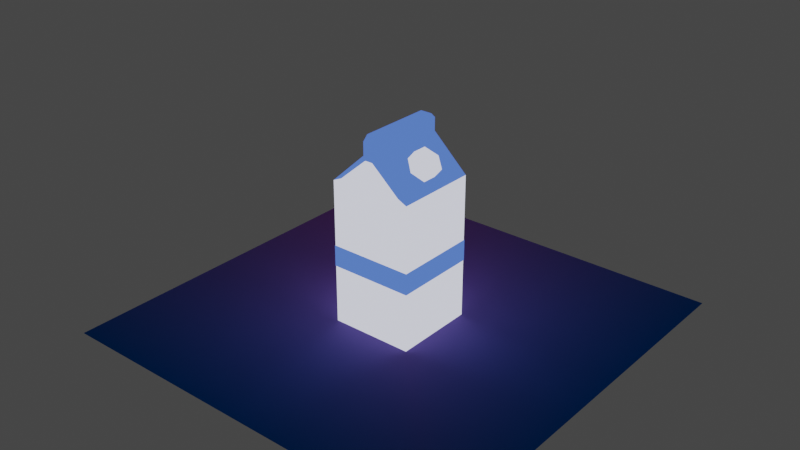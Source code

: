 # Source: milk.blend  (saved by Blender 2.92.15; exported with 4.5.12 LTS)
import bpy
from mathutils import Matrix  # noqa: F401  (used for matrix-valued properties, if any)

bpy.ops.wm.read_factory_settings(use_empty=True)
scene = bpy.context.scene
scene.name = 'Scene'

# ---- materials (node trees are filled in below, after node groups)
mat_defaultmaterial = bpy.data.materials.new('DefaultMaterial')
mat_defaultmaterial.use_backface_culling = True
mat_defaultmaterial.use_transparent_shadow = False
mat_material_004 = bpy.data.materials.new('Material.004')
mat_material_004.use_transparent_shadow = False
mat_material_003 = bpy.data.materials.new('Material.003')
mat_material_003.use_transparent_shadow = False

# ---- material node trees
mat_defaultmaterial.use_nodes = True; mat_defaultmaterial.node_tree.nodes.clear()
_N = mat_defaultmaterial.node_tree.nodes; _L = mat_defaultmaterial.node_tree.links
n0 = _N.new('ShaderNodeBsdfPrincipled'); n0.name = 'Principled BSDF'; n0.location = (10, 300)
n0.distribution = 'GGX'
n0.subsurface_method = 'BURLEY'
n0.inputs[1].default_value = 1.0
n0.inputs[2].default_value = 1.0
n0.inputs[3].default_value = 1.45
n0.inputs[27].default_value = (0.0, 0.0, 0.0, 1.0)
n0.inputs[28].default_value = 1.0
n1 = _N.new('ShaderNodeOutputMaterial'); n1.name = 'Material Output'; n1.location = (320, 270)
n2 = _N.new('ShaderNodeVertexColor'); n2.name = 'Vertex Color'; n2.location = (-450, -30)
n2.layer_name = 'Col'
_L.new(n0.outputs[0], n1.inputs[0])
_L.new(n2.outputs[0], n0.inputs[0])
n1.is_active_output = True
mat_material_004.use_nodes = True; mat_material_004.node_tree.nodes.clear()
_N = mat_material_004.node_tree.nodes; _L = mat_material_004.node_tree.links
n0 = _N.new('ShaderNodeOutputMaterial'); n0.name = 'Material Output'; n0.location = (300, 300)
n1 = _N.new('ShaderNodeEmission'); n1.name = 'Emission'; n1.location = (10, 300)
n1.inputs[0].default_value = (0.8167, 0.8418, 1.0, 1.0)
_L.new(n1.outputs[0], n0.inputs[0])
n0.is_active_output = True
mat_material_003.use_nodes = True; mat_material_003.node_tree.nodes.clear()
_N = mat_material_003.node_tree.nodes; _L = mat_material_003.node_tree.links
n0 = _N.new('ShaderNodeOutputMaterial'); n0.name = 'Material Output'; n0.location = (300, 300)
n1 = _N.new('ShaderNodeEmission'); n1.name = 'Emission'; n1.location = (10, 300)
n1.inputs[0].default_value = (0.08451, 0.1761, 0.6584, 1.0)
_L.new(n1.outputs[0], n0.inputs[0])
n0.is_active_output = True

# ---- world
world_world = bpy.data.worlds.new('World'); scene.world = world_world
world_world.use_nodes = True; world_world.node_tree.nodes.clear()
_N = world_world.node_tree.nodes; _L = world_world.node_tree.links
n0 = _N.new('ShaderNodeOutputWorld'); n0.name = 'World Output'; n0.location = (300, 300)
n1 = _N.new('ShaderNodeBackground'); n1.name = 'Background'; n1.location = (10, 300)
n1.inputs[0].default_value = (0.05088, 0.05088, 0.05088, 1.0)
_L.new(n1.outputs[0], n0.inputs[0])
n0.is_active_output = True
world_world.color = (0.05088, 0.05088, 0.05088)
world_world.use_sun_shadow = False
world_world.sun_shadow_jitter_overblur = 0.0

# ---- meshes
me_mesh_0 = bpy.data.meshes.new('Mesh_0')
me_mesh_0.from_pydata([(0.5, -0.1834, -0.5), (0.5, -0.1834, 0.5), (-0.5, -0.1834, 0.5), (-0.5, -0.1834, -0.5)], [], [(0, 1, 2), (3, 0, 2)])
_uv = me_mesh_0.uv_layers.new(name='UVMap')
_uv.uv.foreach_set('vector', [0.625, 0.75, 0.625, 0.5, 0.875, 0.5, 0.875, 0.75, 0.625, 0.75, 0.875, 0.5])
_ca = me_mesh_0.color_attributes.new('Col', 'BYTE_COLOR', 'CORNER')
_ca.data.foreach_set('color', [0.0, 0.2423, 0.9301, 1.0, 0.0, 0.2423, 0.9301, 1.0, 0.807, 0.2423, 0.9301, 1.0, 0.0, 0.2423, 0.9301, 1.0, 0.0, 0.2423, 0.9301, 1.0, 0.807, 0.2423, 0.9301, 1.0])
me_mesh_0.materials.append(mat_defaultmaterial)
me_mesh_0.use_remesh_fix_poles = True
me_mesh_0.use_remesh_preserve_attributes = False
me_mesh_0.use_mirror_vertex_groups = False
me_mesh_0.update()
me_mesh_0.normals_split_custom_set([tuple(v) for v in zip(*[iter([0.0, -1.0, 0.0, 0.0, -1.0, 0.0, 0.0, -1.0, 0.0, 0.0, -1.0, 0.0, 0.0, -1.0, 0.0, 0.0, -1.0, 0.0])] * 3)])
me_carton = bpy.data.meshes.new('carton')
me_carton.from_pydata([(-0.1, -0.1, 0.0), (0.1, -0.1, 0.0), (-0.1, 0.1, 0.0), (0.1, 0.1, 0.0), (-0.07821, 0.1, 0.36), (-0.07821, -0.1, 0.36), (0.07821, -0.1, 0.36), (0.07821, 0.1, 0.36), (-0.009411, 0.1, 0.42), (-0.009411, -0.1, 0.42), (0.009411, -0.1, 0.42), (0.009411, 0.1, 0.42), (-0.014, 0.08752, 0.4734), (-0.014, 0.1, 0.4609), (-0.014, -0.1, 0.4609), (-0.014, -0.08752, 0.4734), (0.014, -0.08752, 0.4734), (0.014, -0.1, 0.4609), (0.014, 0.1, 0.4609), (0.014, 0.08752, 0.4734), (-0.1, -0.1, 0.35), (0.1, -0.1, 0.35), (0.1, 0.1, 0.35), (-0.1, 0.1, 0.35), (-0.014, -0.1, 0.43), (0.014, -0.1, 0.43), (0.014, 0.1, 0.43), (-0.014, 0.1, 0.43), (0.009411, 0.07, 0.42), (-0.009411, 0.07, 0.42), (-0.009411, -0.07, 0.42), (0.009411, -0.07, 0.42), (0.1, 0.1, 0.1419), (0.1, -0.1, 0.1419), (-0.1, -0.1, 0.1419), (-0.1, 0.1, 0.1419), (0.1, 0.1, 0.1921), (-0.1, -0.1, 0.1921), (0.1, -0.1, 0.1921), (-0.1, 0.1, 0.1921), (0.101, -0.101, 0.1921), (0.101, -0.101, 0.1419), (-0.101, 0.101, 0.1921), (-0.101, 0.101, 0.1419), (-0.101, -0.101, 0.1419), (0.101, 0.101, 0.1419), (0.101, 0.101, 0.1921), (-0.101, -0.101, 0.1921), (0.05, 0.035, 0.38), (0.02678, 0.0175, 0.3995), (0.02678, -0.0175, 0.3995), (0.05, -0.035, 0.38), (0.07322, -0.0175, 0.3605), (0.07322, 0.0175, 0.3605), (0.05249, 0.0175, 0.4301), (0.07571, 0.035, 0.4106), (0.05249, -0.0175, 0.4301), (0.07571, -0.035, 0.4106), (0.09893, -0.0175, 0.3912), (0.09893, 0.0175, 0.3912)], [], [(0, 2, 3, 1), (21, 22, 26, 25), (38, 36, 22, 21), (39, 37, 20, 23), (36, 39, 23, 22), (37, 38, 21, 20), (24, 25, 17, 14), (23, 20, 24, 27), (4, 8, 29), (6, 10, 31), (26, 27, 13, 18), (25, 26, 18, 19, 16, 17), (15, 16, 19, 12), (14, 17, 16, 15), (18, 13, 12, 19), (27, 24, 14, 15, 12, 13), (6, 5, 20, 21), (4, 7, 22, 23), (9, 10, 25, 24), (11, 8, 27, 26), (7, 11, 26, 22), (10, 6, 21, 25), (5, 9, 24, 20), (8, 4, 23, 27), (7, 4, 29, 28), (8, 11, 28, 29), (11, 7, 28), (5, 6, 31, 30), (9, 5, 30), (10, 9, 30, 31), (0, 1, 33, 34), (3, 2, 35, 32), (2, 0, 34, 35), (1, 3, 32, 33), (36, 38, 40, 46), (35, 34, 44, 43), (38, 37, 47, 40), (37, 39, 42, 47), (44, 41, 40, 47), (45, 43, 42, 46), (43, 44, 47, 42), (41, 45, 46, 40), (34, 33, 41, 44), (39, 36, 46, 42), (33, 32, 45, 41), (32, 35, 43, 45), (54, 56, 57, 58, 59, 55), (52, 53, 59, 58), (50, 51, 57, 56), (48, 49, 54, 55), (53, 48, 55, 59), (51, 52, 58, 57), (49, 50, 56, 54)])
me_carton.polygons.foreach_set('material_index', [0, 1, 0, 0, 0, 0, 1, 1, 0, 0, 1, 1, 1, 1, 1, 1, 0, 0, 1, 1, 1, 1, 1, 1, 0, 0, 0, 0, 0, 0, 0, 0, 0, 0, 1, 1, 1, 1, 1, 1, 1, 1, 1, 1, 1, 1, 0, 0, 0, 0, 0, 0, 0])
_uv = me_carton.uv_layers.new(name='UVMap')
_uv.uv.foreach_set('vector', [0.0, 0.0, 0.0, 1.0, 1.0, 1.0, 1.0, 0.0, 1.0, 0.0, 1.0, 1.0, 1.0, 1.0, 1.0, 0.0, 1.0, 0.0, 1.0, 1.0, 1.0, 1.0, 1.0, 0.0, 0.0, 1.0, 0.0, 0.0, 0.0, 0.0, 0.0, 1.0, 1.0, 1.0, 0.0, 1.0, 0.0, 1.0, 1.0, 1.0, 0.0, 0.0, 1.0, 0.0, 1.0, 0.0, 0.0, 0.0, 0.0, 0.0, 1.0, 0.0, 1.0, 0.0, 0.0, 0.0, 0.0, 1.0, 0.0, 0.0, 0.0, 0.0, 0.0, 1.0, 0.07504, 1.0, 0.2387, 1.0, 0.2387, 1.0, 0.925, 0.0, 0.7613, 0.0, 0.7613, 0.0, 1.0, 1.0, 0.0, 1.0, 0.0, 1.0, 1.0, 1.0, 1.0, 0.0, 1.0, 1.0, 1.0, 1.0, 1.0, 0.9376, 1.0, 0.0624, 1.0, 0.0, 0.0, 0.0624, 1.0, 0.0624, 1.0, 0.9376, 0.0, 0.9376, 0.0, 0.0, 1.0, 0.0, 1.0, 0.0624, 0.0, 0.0624, 1.0, 1.0, 0.0, 1.0, 0.0, 0.9376, 1.0, 0.9376, 0.0, 1.0, 0.0, 0.0, 0.0, 0.0, 0.0, 0.0624, 0.0, 0.9376, 0.0, 1.0, 0.925, 0.0, 0.07504, 0.0, 0.0, 0.0, 1.0, 0.0, 0.07504, 1.0, 0.925, 1.0, 1.0, 1.0, 0.0, 1.0, 0.2387, 0.0, 0.7613, 0.0, 1.0, 0.0, 0.0, 0.0, 0.7613, 1.0, 0.2387, 1.0, 0.0, 1.0, 1.0, 1.0, 0.925, 1.0, 0.7613, 1.0, 1.0, 1.0, 1.0, 1.0, 0.7613, 0.0, 0.925, 0.0, 1.0, 0.0, 1.0, 0.0, 0.07504, 0.0, 0.2387, 0.0, 0.0, 0.0, 0.0, 0.0, 0.2387, 1.0, 0.07504, 1.0, 0.0, 1.0, 0.0, 1.0, 0.925, 1.0, 0.07504, 1.0, 0.2387, 1.0, 0.7613, 1.0, 0.2387, 1.0, 0.7613, 1.0, 0.7613, 1.0, 0.2387, 1.0, 0.7613, 1.0, 0.925, 1.0, 0.7613, 1.0, 0.07504, 0.0, 0.925, 0.0, 0.7613, 0.0, 0.2387, 0.0, 0.2387, 0.0, 0.07504, 0.0, 0.2387, 0.0, 0.7613, 0.0, 0.2387, 0.0, 0.2387, 0.0, 0.7613, 0.0, 0.0, 0.0, 1.0, 0.0, 1.0, 0.0, 0.0, 0.0, 1.0, 1.0, 0.0, 1.0, 0.0, 1.0, 1.0, 1.0, 0.0, 1.0, 0.0, 0.0, 0.0, 0.0, 0.0, 1.0, 1.0, 0.0, 1.0, 1.0, 1.0, 1.0, 1.0, 0.0, 1.0, 1.0, 1.0, 0.0, 1.0, 0.0, 1.0, 1.0, 0.0, 1.0, 0.0, 0.0, 0.0, 0.0, 0.0, 1.0, 1.0, 0.0, 0.0, 0.0, 0.0, 0.0, 1.0, 0.0, 0.0, 0.0, 0.0, 1.0, 0.0, 1.0, 0.0, 0.0, 0.0, 0.0, 1.0, 0.0, 1.0, 0.0, 0.0, 0.0, 1.0, 1.0, 0.0, 1.0, 0.0, 1.0, 1.0, 1.0, 0.0, 1.0, 0.0, 0.0, 0.0, 0.0, 0.0, 1.0, 1.0, 0.0, 1.0, 1.0, 1.0, 1.0, 1.0, 0.0, 0.0, 0.0, 1.0, 0.0, 1.0, 0.0, 0.0, 0.0, 0.0, 1.0, 1.0, 1.0, 1.0, 1.0, 0.0, 1.0, 1.0, 0.0, 1.0, 1.0, 1.0, 1.0, 1.0, 0.0, 1.0, 1.0, 0.0, 1.0, 0.0, 1.0, 1.0, 1.0, 0.0, 0.0, 0.0, 0.0, 0.0, 0.0, 0.0, 0.0, 0.0, 0.0, 0.0, 0.0, 0.0, 0.0, 0.0, 0.0, 0.0, 0.0, 0.0, 0.0, 0.0, 0.0, 0.0, 0.0, 0.0, 0.0, 0.0, 0.0, 0.0, 0.0, 0.0, 0.0, 0.0, 0.0, 0.0, 0.0, 0.0, 0.0, 0.0, 0.0, 0.0, 0.0, 0.0, 0.0, 0.0, 0.0, 0.0, 0.0, 0.0, 0.0, 0.0, 0.0, 0.0, 0.0, 0.0, 0.0, 0.0, 0.0, 0.0, 0.0])
me_carton.materials.append(mat_material_004)
me_carton.materials.append(mat_material_003)
me_carton.use_remesh_fix_poles = True
me_carton.use_remesh_preserve_attributes = False
me_carton.use_mirror_vertex_groups = False
me_carton.update()

# ---- objects
ob_counter_surface = bpy.data.objects.new('Counter Surface', None)
ob_submesh_0 = bpy.data.objects.new('SubMesh_0', me_mesh_0)
ob_plane = bpy.data.objects.new('Plane', me_carton)

# ---- transforms, parenting, visibility, modifiers, constraints
ob_counter_surface.location = (0.0, 0.0, 0.0)
ob_counter_surface.rotation_mode = 'QUATERNION'
ob_counter_surface.rotation_quaternion = (0.7071, -0.7071, 0.0, 0.0)
ob_counter_surface.lineart.crease_threshold = 0.0
ob_submesh_0.parent = ob_counter_surface
ob_submesh_0.location = (-9.313e-10, 0.185, -3.799e-08)
ob_submesh_0.rotation_mode = 'QUATERNION'
ob_submesh_0.rotation_quaternion = (1.0, 0.0, 0.0, 0.0)
ob_submesh_0.lineart.crease_threshold = 0.0
ob_plane.location = (0.0, 0.0, 0.0)
ob_plane.lineart.crease_threshold = 0.0

# ---- collection membership
scene.collection.objects.link(ob_counter_surface)
scene.collection.objects.link(ob_submesh_0)
scene.collection.objects.link(ob_plane)

# ---- scene / render settings (as saved in the file)
scene.frame_start = 1; scene.frame_end = 250; scene.frame_set(1)
scene.render.engine = 'BLENDER_EEVEE_NEXT'
scene.cycles.use_denoising = False
scene.cycles.samples = 128
scene.cycles.sampling_pattern = 'TABULATED_SOBOL'
scene.cycles.use_adaptive_sampling = False
scene.cycles.use_light_tree = False
scene.view_settings.view_transform = 'Filmic'
bpy.context.view_layer.update()

# ---- added for rendering (the .blend has no active camera): camera
cam_auto = bpy.data.cameras.new('AutoCamera')
cam_auto.lens = 50.0
cam_auto.sensor_width = 36.0
cam_auto.clip_end = 1000.0
ob_auto_camera = bpy.data.objects.new('AutoCamera', cam_auto)
scene.collection.objects.link(ob_auto_camera)
ob_auto_camera.location = (1.38028, -1.65634, 1.34014)
ob_auto_camera.rotation_euler = (1.09748, -7.21219e-08, 0.694738)
scene.camera = ob_auto_camera
bpy.context.view_layer.update()
